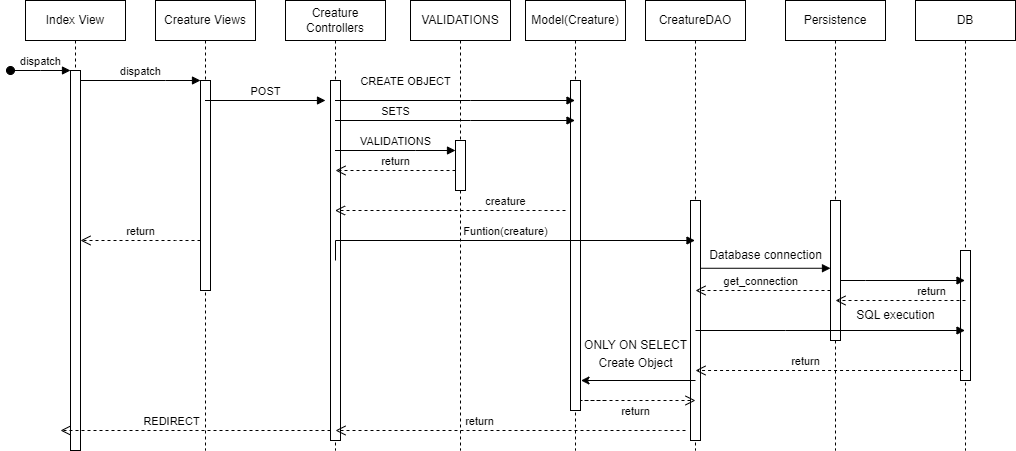

The diagram above was exported from draw.io. Its source (the exported page's mxGraphModel, read from the mxfile embedded in the PNG):
<mxGraphModel dx="1434" dy="782" grid="1" gridSize="10" guides="1" tooltips="1" connect="1" arrows="1" fold="1" page="1" pageScale="1" pageWidth="413" pageHeight="583" math="0" shadow="0">
  <root>
    <mxCell id="0" />
    <mxCell id="1" parent="0" />
    <mxCell id="aM9ryv3xv72pqoxQDRHE-1" value="Index View" style="shape=umlLifeline;perimeter=lifelinePerimeter;whiteSpace=wrap;html=1;container=0;dropTarget=0;collapsible=0;recursiveResize=0;outlineConnect=0;portConstraint=eastwest;newEdgeStyle={&quot;edgeStyle&quot;:&quot;elbowEdgeStyle&quot;,&quot;elbow&quot;:&quot;vertical&quot;,&quot;curved&quot;:0,&quot;rounded&quot;:0};" parent="1" vertex="1">
      <mxGeometry x="130" y="40" width="100" height="450" as="geometry" />
    </mxCell>
    <mxCell id="aM9ryv3xv72pqoxQDRHE-2" value="" style="html=1;points=[];perimeter=orthogonalPerimeter;outlineConnect=0;targetShapes=umlLifeline;portConstraint=eastwest;newEdgeStyle={&quot;edgeStyle&quot;:&quot;elbowEdgeStyle&quot;,&quot;elbow&quot;:&quot;vertical&quot;,&quot;curved&quot;:0,&quot;rounded&quot;:0};" parent="aM9ryv3xv72pqoxQDRHE-1" vertex="1">
      <mxGeometry x="45" y="70" width="10" height="380" as="geometry" />
    </mxCell>
    <mxCell id="aM9ryv3xv72pqoxQDRHE-3" value="dispatch" style="html=1;verticalAlign=bottom;startArrow=oval;endArrow=block;startSize=8;edgeStyle=elbowEdgeStyle;elbow=vertical;curved=0;rounded=0;" parent="aM9ryv3xv72pqoxQDRHE-1" target="aM9ryv3xv72pqoxQDRHE-2" edge="1">
      <mxGeometry relative="1" as="geometry">
        <mxPoint x="-15" y="70" as="sourcePoint" />
      </mxGeometry>
    </mxCell>
    <mxCell id="aM9ryv3xv72pqoxQDRHE-5" value="Creature Views" style="shape=umlLifeline;perimeter=lifelinePerimeter;whiteSpace=wrap;html=1;container=0;dropTarget=0;collapsible=0;recursiveResize=0;outlineConnect=0;portConstraint=eastwest;newEdgeStyle={&quot;edgeStyle&quot;:&quot;elbowEdgeStyle&quot;,&quot;elbow&quot;:&quot;vertical&quot;,&quot;curved&quot;:0,&quot;rounded&quot;:0};" parent="1" vertex="1">
      <mxGeometry x="260" y="40" width="100" height="450" as="geometry" />
    </mxCell>
    <mxCell id="aM9ryv3xv72pqoxQDRHE-6" value="" style="html=1;points=[];perimeter=orthogonalPerimeter;outlineConnect=0;targetShapes=umlLifeline;portConstraint=eastwest;newEdgeStyle={&quot;edgeStyle&quot;:&quot;elbowEdgeStyle&quot;,&quot;elbow&quot;:&quot;vertical&quot;,&quot;curved&quot;:0,&quot;rounded&quot;:0};" parent="aM9ryv3xv72pqoxQDRHE-5" vertex="1">
      <mxGeometry x="45" y="80" width="10" height="210" as="geometry" />
    </mxCell>
    <mxCell id="aM9ryv3xv72pqoxQDRHE-7" value="dispatch" style="html=1;verticalAlign=bottom;endArrow=block;edgeStyle=elbowEdgeStyle;elbow=vertical;curved=0;rounded=0;" parent="1" source="aM9ryv3xv72pqoxQDRHE-2" target="aM9ryv3xv72pqoxQDRHE-6" edge="1">
      <mxGeometry relative="1" as="geometry">
        <mxPoint x="285" y="130" as="sourcePoint" />
        <Array as="points">
          <mxPoint x="270" y="120" />
        </Array>
      </mxGeometry>
    </mxCell>
    <mxCell id="aM9ryv3xv72pqoxQDRHE-8" value="return" style="html=1;verticalAlign=bottom;endArrow=open;dashed=1;endSize=8;edgeStyle=elbowEdgeStyle;elbow=vertical;curved=0;rounded=0;" parent="1" source="aM9ryv3xv72pqoxQDRHE-6" target="aM9ryv3xv72pqoxQDRHE-2" edge="1">
      <mxGeometry relative="1" as="geometry">
        <mxPoint x="285" y="205" as="targetPoint" />
        <Array as="points">
          <mxPoint x="280" y="280" />
        </Array>
      </mxGeometry>
    </mxCell>
    <mxCell id="dPas9QFPSNxvePx3akgu-1" value="Creature Controllers" style="shape=umlLifeline;perimeter=lifelinePerimeter;whiteSpace=wrap;html=1;container=0;dropTarget=0;collapsible=0;recursiveResize=0;outlineConnect=0;portConstraint=eastwest;newEdgeStyle={&quot;edgeStyle&quot;:&quot;elbowEdgeStyle&quot;,&quot;elbow&quot;:&quot;vertical&quot;,&quot;curved&quot;:0,&quot;rounded&quot;:0};" vertex="1" parent="1">
      <mxGeometry x="390" y="40" width="100" height="450" as="geometry" />
    </mxCell>
    <mxCell id="dPas9QFPSNxvePx3akgu-2" value="" style="html=1;points=[];perimeter=orthogonalPerimeter;outlineConnect=0;targetShapes=umlLifeline;portConstraint=eastwest;newEdgeStyle={&quot;edgeStyle&quot;:&quot;elbowEdgeStyle&quot;,&quot;elbow&quot;:&quot;vertical&quot;,&quot;curved&quot;:0,&quot;rounded&quot;:0};" vertex="1" parent="dPas9QFPSNxvePx3akgu-1">
      <mxGeometry x="45" y="80" width="10" height="360" as="geometry" />
    </mxCell>
    <mxCell id="dPas9QFPSNxvePx3akgu-3" value="Model(Creature)" style="shape=umlLifeline;perimeter=lifelinePerimeter;whiteSpace=wrap;html=1;container=0;dropTarget=0;collapsible=0;recursiveResize=0;outlineConnect=0;portConstraint=eastwest;newEdgeStyle={&quot;edgeStyle&quot;:&quot;elbowEdgeStyle&quot;,&quot;elbow&quot;:&quot;vertical&quot;,&quot;curved&quot;:0,&quot;rounded&quot;:0};" vertex="1" parent="1">
      <mxGeometry x="630" y="40" width="100" height="450" as="geometry" />
    </mxCell>
    <mxCell id="dPas9QFPSNxvePx3akgu-4" value="" style="html=1;points=[];perimeter=orthogonalPerimeter;outlineConnect=0;targetShapes=umlLifeline;portConstraint=eastwest;newEdgeStyle={&quot;edgeStyle&quot;:&quot;elbowEdgeStyle&quot;,&quot;elbow&quot;:&quot;vertical&quot;,&quot;curved&quot;:0,&quot;rounded&quot;:0};" vertex="1" parent="dPas9QFPSNxvePx3akgu-3">
      <mxGeometry x="45" y="80" width="10" height="330" as="geometry" />
    </mxCell>
    <mxCell id="dPas9QFPSNxvePx3akgu-5" value="CreatureDAO" style="shape=umlLifeline;perimeter=lifelinePerimeter;whiteSpace=wrap;html=1;container=0;dropTarget=0;collapsible=0;recursiveResize=0;outlineConnect=0;portConstraint=eastwest;newEdgeStyle={&quot;edgeStyle&quot;:&quot;elbowEdgeStyle&quot;,&quot;elbow&quot;:&quot;vertical&quot;,&quot;curved&quot;:0,&quot;rounded&quot;:0};" vertex="1" parent="1">
      <mxGeometry x="750" y="40" width="100" height="450" as="geometry" />
    </mxCell>
    <mxCell id="dPas9QFPSNxvePx3akgu-6" value="" style="html=1;points=[];perimeter=orthogonalPerimeter;outlineConnect=0;targetShapes=umlLifeline;portConstraint=eastwest;newEdgeStyle={&quot;edgeStyle&quot;:&quot;elbowEdgeStyle&quot;,&quot;elbow&quot;:&quot;vertical&quot;,&quot;curved&quot;:0,&quot;rounded&quot;:0};" vertex="1" parent="dPas9QFPSNxvePx3akgu-5">
      <mxGeometry x="45" y="200" width="10" height="240" as="geometry" />
    </mxCell>
    <mxCell id="dPas9QFPSNxvePx3akgu-8" value="POST" style="html=1;verticalAlign=bottom;endArrow=block;edgeStyle=elbowEdgeStyle;elbow=vertical;curved=0;rounded=0;" edge="1" parent="1" source="aM9ryv3xv72pqoxQDRHE-5">
      <mxGeometry relative="1" as="geometry">
        <mxPoint x="370" y="140" as="sourcePoint" />
        <Array as="points">
          <mxPoint x="430" y="140" />
        </Array>
        <mxPoint x="430" y="140" as="targetPoint" />
      </mxGeometry>
    </mxCell>
    <mxCell id="dPas9QFPSNxvePx3akgu-9" value="SETS" style="html=1;verticalAlign=bottom;endArrow=block;edgeStyle=elbowEdgeStyle;elbow=vertical;curved=0;rounded=0;" edge="1" parent="1" source="dPas9QFPSNxvePx3akgu-1" target="dPas9QFPSNxvePx3akgu-3">
      <mxGeometry x="-0.4985" relative="1" as="geometry">
        <mxPoint x="500" y="160" as="sourcePoint" />
        <Array as="points">
          <mxPoint x="575" y="160" />
        </Array>
        <mxPoint x="600" y="160" as="targetPoint" />
        <mxPoint as="offset" />
      </mxGeometry>
    </mxCell>
    <mxCell id="dPas9QFPSNxvePx3akgu-10" value="VALIDATIONS" style="html=1;verticalAlign=bottom;endArrow=block;edgeStyle=elbowEdgeStyle;elbow=vertical;curved=0;rounded=0;" edge="1" parent="1" source="dPas9QFPSNxvePx3akgu-1" target="dPas9QFPSNxvePx3akgu-13">
      <mxGeometry relative="1" as="geometry">
        <mxPoint x="500" y="180" as="sourcePoint" />
        <Array as="points">
          <mxPoint x="520" y="190" />
        </Array>
        <mxPoint x="600" y="180" as="targetPoint" />
      </mxGeometry>
    </mxCell>
    <mxCell id="dPas9QFPSNxvePx3akgu-11" value="CREATE OBJECT" style="html=1;verticalAlign=bottom;endArrow=block;edgeStyle=elbowEdgeStyle;elbow=vertical;curved=0;rounded=0;" edge="1" parent="1" source="dPas9QFPSNxvePx3akgu-1" target="dPas9QFPSNxvePx3akgu-3">
      <mxGeometry x="-0.415" y="10" relative="1" as="geometry">
        <mxPoint x="500" y="140" as="sourcePoint" />
        <Array as="points">
          <mxPoint x="575" y="140" />
        </Array>
        <mxPoint x="600" y="140" as="targetPoint" />
        <mxPoint as="offset" />
      </mxGeometry>
    </mxCell>
    <mxCell id="dPas9QFPSNxvePx3akgu-12" value="VALIDATIONS" style="shape=umlLifeline;perimeter=lifelinePerimeter;whiteSpace=wrap;html=1;container=0;dropTarget=0;collapsible=0;recursiveResize=0;outlineConnect=0;portConstraint=eastwest;newEdgeStyle={&quot;edgeStyle&quot;:&quot;elbowEdgeStyle&quot;,&quot;elbow&quot;:&quot;vertical&quot;,&quot;curved&quot;:0,&quot;rounded&quot;:0};" vertex="1" parent="1">
      <mxGeometry x="515" y="40" width="100" height="450" as="geometry" />
    </mxCell>
    <mxCell id="dPas9QFPSNxvePx3akgu-13" value="" style="html=1;points=[];perimeter=orthogonalPerimeter;outlineConnect=0;targetShapes=umlLifeline;portConstraint=eastwest;newEdgeStyle={&quot;edgeStyle&quot;:&quot;elbowEdgeStyle&quot;,&quot;elbow&quot;:&quot;vertical&quot;,&quot;curved&quot;:0,&quot;rounded&quot;:0};" vertex="1" parent="dPas9QFPSNxvePx3akgu-12">
      <mxGeometry x="45" y="140" width="10" height="50" as="geometry" />
    </mxCell>
    <mxCell id="dPas9QFPSNxvePx3akgu-14" value="return" style="html=1;verticalAlign=bottom;endArrow=open;dashed=1;endSize=8;edgeStyle=elbowEdgeStyle;elbow=vertical;curved=0;rounded=0;" edge="1" parent="1">
      <mxGeometry relative="1" as="geometry">
        <mxPoint x="440" y="210" as="targetPoint" />
        <Array as="points">
          <mxPoint x="535" y="210" />
        </Array>
        <mxPoint x="560" y="210" as="sourcePoint" />
      </mxGeometry>
    </mxCell>
    <mxCell id="dPas9QFPSNxvePx3akgu-15" value="creature" style="html=1;verticalAlign=bottom;endArrow=open;dashed=1;endSize=8;edgeStyle=elbowEdgeStyle;elbow=vertical;curved=0;rounded=0;" edge="1" parent="1" target="dPas9QFPSNxvePx3akgu-1">
      <mxGeometry x="-0.4784" relative="1" as="geometry">
        <mxPoint x="550" y="250" as="targetPoint" />
        <Array as="points">
          <mxPoint x="645" y="250" />
        </Array>
        <mxPoint x="670" y="250" as="sourcePoint" />
        <mxPoint as="offset" />
      </mxGeometry>
    </mxCell>
    <mxCell id="dPas9QFPSNxvePx3akgu-17" value="Funtion(creature)" style="html=1;verticalAlign=bottom;endArrow=block;edgeStyle=elbowEdgeStyle;elbow=vertical;curved=0;rounded=0;" edge="1" parent="1" target="dPas9QFPSNxvePx3akgu-5">
      <mxGeometry relative="1" as="geometry">
        <mxPoint x="440" y="300" as="sourcePoint" />
        <Array as="points">
          <mxPoint x="710" y="280" />
          <mxPoint x="530" y="300" />
        </Array>
        <mxPoint x="570" y="300" as="targetPoint" />
      </mxGeometry>
    </mxCell>
    <mxCell id="dPas9QFPSNxvePx3akgu-18" value="DB" style="shape=umlLifeline;perimeter=lifelinePerimeter;whiteSpace=wrap;html=1;container=0;dropTarget=0;collapsible=0;recursiveResize=0;outlineConnect=0;portConstraint=eastwest;newEdgeStyle={&quot;edgeStyle&quot;:&quot;elbowEdgeStyle&quot;,&quot;elbow&quot;:&quot;vertical&quot;,&quot;curved&quot;:0,&quot;rounded&quot;:0};" vertex="1" parent="1">
      <mxGeometry x="1020" y="40" width="100" height="450" as="geometry" />
    </mxCell>
    <mxCell id="dPas9QFPSNxvePx3akgu-19" value="" style="html=1;points=[];perimeter=orthogonalPerimeter;outlineConnect=0;targetShapes=umlLifeline;portConstraint=eastwest;newEdgeStyle={&quot;edgeStyle&quot;:&quot;elbowEdgeStyle&quot;,&quot;elbow&quot;:&quot;vertical&quot;,&quot;curved&quot;:0,&quot;rounded&quot;:0};" vertex="1" parent="dPas9QFPSNxvePx3akgu-18">
      <mxGeometry x="45" y="250" width="10" height="130" as="geometry" />
    </mxCell>
    <mxCell id="dPas9QFPSNxvePx3akgu-20" value="Persistence" style="shape=umlLifeline;perimeter=lifelinePerimeter;whiteSpace=wrap;html=1;container=0;dropTarget=0;collapsible=0;recursiveResize=0;outlineConnect=0;portConstraint=eastwest;newEdgeStyle={&quot;edgeStyle&quot;:&quot;elbowEdgeStyle&quot;,&quot;elbow&quot;:&quot;vertical&quot;,&quot;curved&quot;:0,&quot;rounded&quot;:0};" vertex="1" parent="1">
      <mxGeometry x="890" y="40" width="100" height="450" as="geometry" />
    </mxCell>
    <mxCell id="dPas9QFPSNxvePx3akgu-21" value="" style="html=1;points=[];perimeter=orthogonalPerimeter;outlineConnect=0;targetShapes=umlLifeline;portConstraint=eastwest;newEdgeStyle={&quot;edgeStyle&quot;:&quot;elbowEdgeStyle&quot;,&quot;elbow&quot;:&quot;vertical&quot;,&quot;curved&quot;:0,&quot;rounded&quot;:0};" vertex="1" parent="dPas9QFPSNxvePx3akgu-20">
      <mxGeometry x="45" y="200" width="10" height="140" as="geometry" />
    </mxCell>
    <mxCell id="dPas9QFPSNxvePx3akgu-22" value="" style="html=1;verticalAlign=bottom;endArrow=block;edgeStyle=elbowEdgeStyle;elbow=vertical;curved=0;rounded=0;" edge="1" parent="1" source="dPas9QFPSNxvePx3akgu-6">
      <mxGeometry relative="1" as="geometry">
        <mxPoint x="800" y="402.24" as="sourcePoint" />
        <Array as="points">
          <mxPoint x="890" y="307.76" />
        </Array>
        <mxPoint x="935" y="307.7599999999999" as="targetPoint" />
      </mxGeometry>
    </mxCell>
    <mxCell id="dPas9QFPSNxvePx3akgu-23" value="Database connection" style="text;html=1;align=center;verticalAlign=middle;resizable=0;points=[];autosize=1;strokeColor=none;fillColor=none;" vertex="1" parent="1">
      <mxGeometry x="800" y="280" width="140" height="30" as="geometry" />
    </mxCell>
    <mxCell id="dPas9QFPSNxvePx3akgu-24" value="get_connection&amp;nbsp; &amp;nbsp;" style="html=1;verticalAlign=bottom;endArrow=open;dashed=1;endSize=8;edgeStyle=elbowEdgeStyle;elbow=vertical;curved=0;rounded=0;" edge="1" parent="1">
      <mxGeometry x="-0.037" relative="1" as="geometry">
        <mxPoint x="800" y="330" as="targetPoint" />
        <Array as="points">
          <mxPoint x="900" y="330" />
        </Array>
        <mxPoint x="935" y="329.9999999999999" as="sourcePoint" />
        <mxPoint as="offset" />
      </mxGeometry>
    </mxCell>
    <mxCell id="dPas9QFPSNxvePx3akgu-25" value="" style="html=1;verticalAlign=bottom;endArrow=block;edgeStyle=elbowEdgeStyle;elbow=vertical;curved=0;rounded=0;exitX=0.5;exitY=0.9;exitDx=0;exitDy=0;exitPerimeter=0;" edge="1" parent="1">
      <mxGeometry x="0.5556" y="-100" relative="1" as="geometry">
        <mxPoint x="800" y="370" as="sourcePoint" />
        <Array as="points">
          <mxPoint x="890" y="370" />
        </Array>
        <mxPoint x="1069.5" y="370" as="targetPoint" />
        <mxPoint as="offset" />
      </mxGeometry>
    </mxCell>
    <mxCell id="dPas9QFPSNxvePx3akgu-26" value="SQL execution" style="text;html=1;align=center;verticalAlign=middle;resizable=0;points=[];autosize=1;strokeColor=none;fillColor=none;" vertex="1" parent="1">
      <mxGeometry x="950" y="340" width="100" height="30" as="geometry" />
    </mxCell>
    <mxCell id="dPas9QFPSNxvePx3akgu-27" value="return" style="html=1;verticalAlign=bottom;endArrow=open;dashed=1;endSize=8;edgeStyle=elbowEdgeStyle;elbow=vertical;curved=0;rounded=0;" edge="1" parent="1">
      <mxGeometry x="0.1778" relative="1" as="geometry">
        <mxPoint x="799.9985714285714" y="410" as="targetPoint" />
        <Array as="points">
          <mxPoint x="1032.5700000000002" y="410" />
        </Array>
        <mxPoint x="1067.5700000000002" y="410" as="sourcePoint" />
        <mxPoint as="offset" />
      </mxGeometry>
    </mxCell>
    <mxCell id="dPas9QFPSNxvePx3akgu-28" value="" style="html=1;verticalAlign=bottom;endArrow=block;edgeStyle=elbowEdgeStyle;elbow=vertical;curved=0;rounded=0;" edge="1" parent="1" source="dPas9QFPSNxvePx3akgu-21" target="dPas9QFPSNxvePx3akgu-18">
      <mxGeometry relative="1" as="geometry">
        <mxPoint x="950" y="330" as="sourcePoint" />
        <Array as="points">
          <mxPoint x="970" y="320" />
          <mxPoint x="1022.5" y="328" />
        </Array>
        <mxPoint x="1060" y="330" as="targetPoint" />
      </mxGeometry>
    </mxCell>
    <mxCell id="dPas9QFPSNxvePx3akgu-30" value="return" style="html=1;verticalAlign=bottom;endArrow=open;dashed=1;endSize=8;edgeStyle=elbowEdgeStyle;elbow=vertical;curved=0;rounded=0;" edge="1" parent="1">
      <mxGeometry x="-0.4784" relative="1" as="geometry">
        <mxPoint x="940" y="340" as="targetPoint" />
        <Array as="points">
          <mxPoint x="1040" y="340" />
        </Array>
        <mxPoint x="1070" y="340" as="sourcePoint" />
        <mxPoint as="offset" />
      </mxGeometry>
    </mxCell>
    <mxCell id="dPas9QFPSNxvePx3akgu-31" value="" style="edgeStyle=none;orthogonalLoop=1;jettySize=auto;html=1;rounded=0;" edge="1" parent="1">
      <mxGeometry width="100" relative="1" as="geometry">
        <mxPoint x="800" y="420" as="sourcePoint" />
        <mxPoint x="685.5" y="420" as="targetPoint" />
        <Array as="points" />
      </mxGeometry>
    </mxCell>
    <mxCell id="dPas9QFPSNxvePx3akgu-32" value="Create Object" style="text;html=1;align=center;verticalAlign=middle;resizable=0;points=[];autosize=1;strokeColor=none;fillColor=none;" vertex="1" parent="1">
      <mxGeometry x="690" y="388" width="100" height="30" as="geometry" />
    </mxCell>
    <mxCell id="dPas9QFPSNxvePx3akgu-33" value="return" style="html=1;verticalAlign=bottom;endArrow=open;dashed=1;endSize=8;edgeStyle=elbowEdgeStyle;elbow=vertical;curved=0;rounded=0;" edge="1" parent="1">
      <mxGeometry x="0.1429" y="-20" relative="1" as="geometry">
        <mxPoint x="800" y="440" as="targetPoint" />
        <Array as="points">
          <mxPoint x="685" y="440" />
        </Array>
        <mxPoint x="710" y="440" as="sourcePoint" />
        <mxPoint as="offset" />
      </mxGeometry>
    </mxCell>
    <mxCell id="dPas9QFPSNxvePx3akgu-34" value="ONLY ON SELECT&lt;br&gt;" style="text;html=1;align=center;verticalAlign=middle;resizable=0;points=[];autosize=1;strokeColor=none;fillColor=none;" vertex="1" parent="1">
      <mxGeometry x="675" y="370" width="130" height="30" as="geometry" />
    </mxCell>
    <mxCell id="dPas9QFPSNxvePx3akgu-35" value="return" style="html=1;verticalAlign=bottom;endArrow=open;dashed=1;endSize=8;edgeStyle=elbowEdgeStyle;elbow=vertical;curved=0;rounded=0;" edge="1" parent="1">
      <mxGeometry x="0.1778" relative="1" as="geometry">
        <mxPoint x="440" y="470" as="targetPoint" />
        <Array as="points">
          <mxPoint x="765" y="470" />
        </Array>
        <mxPoint x="790" y="470" as="sourcePoint" />
        <mxPoint as="offset" />
      </mxGeometry>
    </mxCell>
    <mxCell id="dPas9QFPSNxvePx3akgu-36" value="REDIRECT" style="html=1;verticalAlign=bottom;endArrow=open;dashed=1;endSize=8;edgeStyle=elbowEdgeStyle;elbow=vertical;curved=0;rounded=0;" edge="1" parent="1" source="dPas9QFPSNxvePx3akgu-2">
      <mxGeometry x="0.1778" relative="1" as="geometry">
        <mxPoint x="165" y="470" as="targetPoint" />
        <Array as="points">
          <mxPoint x="430" y="470" />
        </Array>
        <mxPoint x="515" y="470" as="sourcePoint" />
        <mxPoint as="offset" />
      </mxGeometry>
    </mxCell>
  </root>
</mxGraphModel>